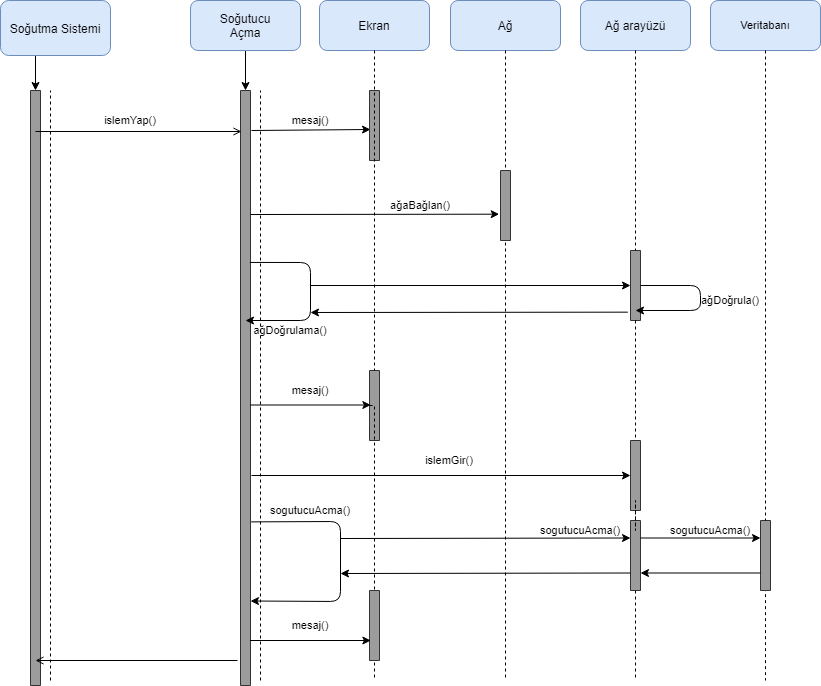

The diagram above was exported from draw.io. Its source (the exported page's mxGraphModel, read from the mxfile embedded in the PNG):
<mxGraphModel dx="782" dy="478" grid="1" gridSize="10" guides="1" tooltips="1" connect="1" arrows="1" fold="1" page="1" pageScale="1" pageWidth="827" pageHeight="1169" math="0" shadow="0">
  <root>
    <mxCell id="0" />
    <mxCell id="1" parent="0" />
    <mxCell id="n9kKX-6stjmYfs8LCMxE-10" style="edgeStyle=orthogonalEdgeStyle;rounded=0;orthogonalLoop=1;jettySize=auto;html=1;exitX=0.25;exitY=1;exitDx=0;exitDy=0;entryX=0;entryY=0.5;entryDx=0;entryDy=0;" edge="1" parent="1" source="n9kKX-6stjmYfs8LCMxE-2" target="n9kKX-6stjmYfs8LCMxE-8">
      <mxGeometry relative="1" as="geometry" />
    </mxCell>
    <mxCell id="n9kKX-6stjmYfs8LCMxE-2" value="Soğutma Sistemi" style="rounded=1;whiteSpace=wrap;html=1;fillColor=#dae8fc;strokeColor=#6c8ebf;" vertex="1" parent="1">
      <mxGeometry x="40" y="80" width="110" height="55" as="geometry" />
    </mxCell>
    <mxCell id="n9kKX-6stjmYfs8LCMxE-12" style="edgeStyle=orthogonalEdgeStyle;rounded=0;orthogonalLoop=1;jettySize=auto;html=1;exitX=0.5;exitY=1;exitDx=0;exitDy=0;" edge="1" parent="1" source="n9kKX-6stjmYfs8LCMxE-3">
      <mxGeometry relative="1" as="geometry">
        <mxPoint x="285" y="170" as="targetPoint" />
      </mxGeometry>
    </mxCell>
    <mxCell id="n9kKX-6stjmYfs8LCMxE-3" value="Soğutucu&lt;br&gt;Açma" style="rounded=1;whiteSpace=wrap;html=1;fillColor=#dae8fc;strokeColor=#6c8ebf;" vertex="1" parent="1">
      <mxGeometry x="230" y="80" width="110" height="50" as="geometry" />
    </mxCell>
    <mxCell id="n9kKX-6stjmYfs8LCMxE-33" style="edgeStyle=orthogonalEdgeStyle;rounded=0;jumpSize=6;orthogonalLoop=1;jettySize=auto;html=1;exitX=1;exitY=0.5;exitDx=0;exitDy=0;endArrow=none;endFill=0;strokeColor=#000000;strokeWidth=1;fontSize=11;dashed=1;" edge="1" parent="1" source="n9kKX-6stjmYfs8LCMxE-55">
      <mxGeometry relative="1" as="geometry">
        <mxPoint x="675" y="760" as="targetPoint" />
        <Array as="points" />
      </mxGeometry>
    </mxCell>
    <mxCell id="n9kKX-6stjmYfs8LCMxE-4" value="Ağ arayüzü" style="rounded=1;whiteSpace=wrap;html=1;fillColor=#dae8fc;strokeColor=#6c8ebf;" vertex="1" parent="1">
      <mxGeometry x="620" y="80" width="110" height="50" as="geometry" />
    </mxCell>
    <mxCell id="n9kKX-6stjmYfs8LCMxE-5" value="Ekran" style="rounded=1;whiteSpace=wrap;html=1;fillColor=#dae8fc;strokeColor=#6c8ebf;" vertex="1" parent="1">
      <mxGeometry x="359" y="80" width="110" height="50" as="geometry" />
    </mxCell>
    <mxCell id="n9kKX-6stjmYfs8LCMxE-22" style="edgeStyle=orthogonalEdgeStyle;rounded=0;jumpSize=6;orthogonalLoop=1;jettySize=auto;html=1;exitX=0.5;exitY=1;exitDx=0;exitDy=0;endArrow=none;endFill=0;strokeColor=#000000;strokeWidth=1;fontSize=11;dashed=1;" edge="1" parent="1" source="n9kKX-6stjmYfs8LCMxE-66">
      <mxGeometry relative="1" as="geometry">
        <mxPoint x="414" y="760" as="targetPoint" />
        <Array as="points">
          <mxPoint x="414" y="705" />
        </Array>
      </mxGeometry>
    </mxCell>
    <mxCell id="n9kKX-6stjmYfs8LCMxE-26" style="edgeStyle=orthogonalEdgeStyle;rounded=0;jumpSize=6;orthogonalLoop=1;jettySize=auto;html=1;exitX=0.5;exitY=1;exitDx=0;exitDy=0;endArrow=none;endFill=0;strokeColor=#000000;strokeWidth=1;fontSize=11;dashed=1;" edge="1" parent="1" source="n9kKX-6stjmYfs8LCMxE-24">
      <mxGeometry relative="1" as="geometry">
        <mxPoint x="545" y="760" as="targetPoint" />
        <Array as="points">
          <mxPoint x="545" y="285" />
        </Array>
      </mxGeometry>
    </mxCell>
    <mxCell id="n9kKX-6stjmYfs8LCMxE-6" value="Ağ" style="rounded=1;whiteSpace=wrap;html=1;fillColor=#dae8fc;strokeColor=#6c8ebf;" vertex="1" parent="1">
      <mxGeometry x="490" y="80" width="110" height="50" as="geometry" />
    </mxCell>
    <mxCell id="n9kKX-6stjmYfs8LCMxE-7" value="" style="rounded=0;whiteSpace=wrap;html=1;rotation=90;fillColor=#9C9C9C;strokeColor=#333333;fontColor=#333333;" vertex="1" parent="1">
      <mxGeometry x="-12.5" y="462.5" width="595" height="10" as="geometry" />
    </mxCell>
    <mxCell id="n9kKX-6stjmYfs8LCMxE-8" value="" style="rounded=0;whiteSpace=wrap;html=1;rotation=90;fillColor=#9C9C9C;strokeColor=#333333;fontColor=#333333;" vertex="1" parent="1">
      <mxGeometry x="-222.5" y="462.5" width="595" height="10" as="geometry" />
    </mxCell>
    <mxCell id="n9kKX-6stjmYfs8LCMxE-13" value="" style="endArrow=open;html=1;endFill=0;strokeWidth=1;jumpSize=6;strokeColor=#000000;fontSize=11;" edge="1" parent="1">
      <mxGeometry width="50" height="50" relative="1" as="geometry">
        <mxPoint x="75" y="211" as="sourcePoint" />
        <mxPoint x="281" y="211" as="targetPoint" />
        <Array as="points" />
      </mxGeometry>
    </mxCell>
    <mxCell id="n9kKX-6stjmYfs8LCMxE-14" value="" style="endArrow=none;dashed=1;html=1;strokeColor=#000000;strokeWidth=1;fontSize=11;" edge="1" parent="1">
      <mxGeometry width="50" height="50" relative="1" as="geometry">
        <mxPoint x="90" y="760" as="sourcePoint" />
        <mxPoint x="90" y="170" as="targetPoint" />
      </mxGeometry>
    </mxCell>
    <mxCell id="n9kKX-6stjmYfs8LCMxE-15" value="" style="endArrow=none;dashed=1;html=1;strokeColor=#000000;strokeWidth=1;fontSize=11;" edge="1" parent="1">
      <mxGeometry width="50" height="50" relative="1" as="geometry">
        <mxPoint x="300" y="760" as="sourcePoint" />
        <mxPoint x="300" y="170" as="targetPoint" />
      </mxGeometry>
    </mxCell>
    <mxCell id="n9kKX-6stjmYfs8LCMxE-16" value="islemYap()" style="text;html=1;strokeColor=none;fillColor=none;align=center;verticalAlign=middle;whiteSpace=wrap;rounded=0;fontSize=11;" vertex="1" parent="1">
      <mxGeometry x="150" y="190" width="40" height="20" as="geometry" />
    </mxCell>
    <mxCell id="n9kKX-6stjmYfs8LCMxE-18" value="" style="endArrow=classic;html=1;strokeColor=#000000;strokeWidth=1;fontSize=11;" edge="1" parent="1">
      <mxGeometry width="50" height="50" relative="1" as="geometry">
        <mxPoint x="291" y="210" as="sourcePoint" />
        <mxPoint x="410" y="209" as="targetPoint" />
      </mxGeometry>
    </mxCell>
    <mxCell id="n9kKX-6stjmYfs8LCMxE-19" value="" style="rounded=0;whiteSpace=wrap;html=1;strokeColor=#333333;fillColor=#9C9C9C;fontSize=11;direction=south;" vertex="1" parent="1">
      <mxGeometry x="409" y="170" width="10" height="70" as="geometry" />
    </mxCell>
    <mxCell id="n9kKX-6stjmYfs8LCMxE-21" value="mesaj()" style="text;html=1;strokeColor=none;fillColor=none;align=center;verticalAlign=middle;whiteSpace=wrap;rounded=0;fontSize=11;" vertex="1" parent="1">
      <mxGeometry x="330" y="190" width="40" height="20" as="geometry" />
    </mxCell>
    <mxCell id="n9kKX-6stjmYfs8LCMxE-23" value="" style="endArrow=open;html=1;strokeColor=#000000;strokeWidth=1;fontSize=11;endFill=0;" edge="1" parent="1">
      <mxGeometry width="50" height="50" relative="1" as="geometry">
        <mxPoint x="277" y="740" as="sourcePoint" />
        <mxPoint x="75" y="740" as="targetPoint" />
      </mxGeometry>
    </mxCell>
    <mxCell id="n9kKX-6stjmYfs8LCMxE-24" value="" style="rounded=0;whiteSpace=wrap;html=1;strokeColor=#333333;fillColor=#9C9C9C;fontSize=11;direction=south;" vertex="1" parent="1">
      <mxGeometry x="540" y="250" width="10" height="70" as="geometry" />
    </mxCell>
    <mxCell id="n9kKX-6stjmYfs8LCMxE-30" style="edgeStyle=orthogonalEdgeStyle;rounded=0;jumpSize=6;orthogonalLoop=1;jettySize=auto;html=1;exitX=0.5;exitY=1;exitDx=0;exitDy=0;endArrow=none;endFill=0;strokeColor=#000000;strokeWidth=1;fontSize=11;dashed=1;" edge="1" parent="1" source="n9kKX-6stjmYfs8LCMxE-6" target="n9kKX-6stjmYfs8LCMxE-24">
      <mxGeometry relative="1" as="geometry">
        <mxPoint x="545" y="560" as="targetPoint" />
        <mxPoint x="545" y="130" as="sourcePoint" />
      </mxGeometry>
    </mxCell>
    <mxCell id="n9kKX-6stjmYfs8LCMxE-31" value="" style="endArrow=classic;html=1;strokeColor=#000000;strokeWidth=1;fontSize=11;entryX=0.624;entryY=1.133;entryDx=0;entryDy=0;entryPerimeter=0;" edge="1" parent="1" target="n9kKX-6stjmYfs8LCMxE-24">
      <mxGeometry width="50" height="50" relative="1" as="geometry">
        <mxPoint x="290" y="294" as="sourcePoint" />
        <mxPoint x="390" y="280" as="targetPoint" />
      </mxGeometry>
    </mxCell>
    <mxCell id="n9kKX-6stjmYfs8LCMxE-32" value="ağaBağlan()" style="text;html=1;strokeColor=none;fillColor=none;align=center;verticalAlign=middle;whiteSpace=wrap;rounded=0;fontSize=11;" vertex="1" parent="1">
      <mxGeometry x="440" y="275" width="40" height="20" as="geometry" />
    </mxCell>
    <mxCell id="n9kKX-6stjmYfs8LCMxE-25" value="" style="rounded=0;whiteSpace=wrap;html=1;strokeColor=#333333;fillColor=#9C9C9C;fontSize=11;direction=south;" vertex="1" parent="1">
      <mxGeometry x="670" y="330" width="10" height="70" as="geometry" />
    </mxCell>
    <mxCell id="n9kKX-6stjmYfs8LCMxE-34" style="edgeStyle=orthogonalEdgeStyle;rounded=0;jumpSize=6;orthogonalLoop=1;jettySize=auto;html=1;exitX=0.5;exitY=1;exitDx=0;exitDy=0;endArrow=none;endFill=0;strokeColor=#000000;strokeWidth=1;fontSize=11;dashed=1;" edge="1" parent="1" source="n9kKX-6stjmYfs8LCMxE-4" target="n9kKX-6stjmYfs8LCMxE-25">
      <mxGeometry relative="1" as="geometry">
        <mxPoint x="675" y="560" as="targetPoint" />
        <mxPoint x="675" y="130" as="sourcePoint" />
      </mxGeometry>
    </mxCell>
    <mxCell id="n9kKX-6stjmYfs8LCMxE-35" value="" style="endArrow=classic;html=1;strokeColor=#000000;strokeWidth=1;fontSize=11;entryX=0.5;entryY=1;entryDx=0;entryDy=0;" edge="1" parent="1" target="n9kKX-6stjmYfs8LCMxE-25">
      <mxGeometry width="50" height="50" relative="1" as="geometry">
        <mxPoint x="350" y="365" as="sourcePoint" />
        <mxPoint x="530" y="360" as="targetPoint" />
      </mxGeometry>
    </mxCell>
    <mxCell id="n9kKX-6stjmYfs8LCMxE-36" value="" style="endArrow=classic;html=1;strokeColor=#000000;strokeWidth=1;fontSize=11;exitX=0.5;exitY=0;exitDx=0;exitDy=0;entryX=0.857;entryY=0.5;entryDx=0;entryDy=0;entryPerimeter=0;" edge="1" parent="1" source="n9kKX-6stjmYfs8LCMxE-25" target="n9kKX-6stjmYfs8LCMxE-25">
      <mxGeometry width="50" height="50" relative="1" as="geometry">
        <mxPoint x="690" y="400" as="sourcePoint" />
        <mxPoint x="740" y="420" as="targetPoint" />
        <Array as="points">
          <mxPoint x="740" y="365" />
          <mxPoint x="740" y="390" />
        </Array>
      </mxGeometry>
    </mxCell>
    <mxCell id="n9kKX-6stjmYfs8LCMxE-37" value="ağDoğrula()" style="text;html=1;strokeColor=none;fillColor=none;align=center;verticalAlign=middle;whiteSpace=wrap;rounded=0;fontSize=11;" vertex="1" parent="1">
      <mxGeometry x="750" y="360" width="40" height="40" as="geometry" />
    </mxCell>
    <mxCell id="n9kKX-6stjmYfs8LCMxE-38" value="" style="endArrow=classic;html=1;strokeColor=#000000;strokeWidth=1;fontSize=11;exitX=0.289;exitY=0.067;exitDx=0;exitDy=0;exitPerimeter=0;" edge="1" parent="1" source="n9kKX-6stjmYfs8LCMxE-7">
      <mxGeometry width="50" height="50" relative="1" as="geometry">
        <mxPoint x="310" y="380" as="sourcePoint" />
        <mxPoint x="285" y="400" as="targetPoint" />
        <Array as="points">
          <mxPoint x="350" y="342" />
          <mxPoint x="350" y="400" />
        </Array>
      </mxGeometry>
    </mxCell>
    <mxCell id="n9kKX-6stjmYfs8LCMxE-39" value="" style="endArrow=classic;html=1;strokeColor=#000000;strokeWidth=1;fontSize=11;exitX=0.881;exitY=1.267;exitDx=0;exitDy=0;exitPerimeter=0;" edge="1" parent="1" source="n9kKX-6stjmYfs8LCMxE-25">
      <mxGeometry width="50" height="50" relative="1" as="geometry">
        <mxPoint x="580" y="480" as="sourcePoint" />
        <mxPoint x="350" y="392" as="targetPoint" />
      </mxGeometry>
    </mxCell>
    <mxCell id="n9kKX-6stjmYfs8LCMxE-40" value="ağDoğrulama()" style="text;html=1;strokeColor=none;fillColor=none;align=center;verticalAlign=middle;whiteSpace=wrap;rounded=0;fontSize=11;" vertex="1" parent="1">
      <mxGeometry x="310" y="400" width="40" height="20" as="geometry" />
    </mxCell>
    <mxCell id="n9kKX-6stjmYfs8LCMxE-41" value="" style="rounded=0;whiteSpace=wrap;html=1;strokeColor=#333333;fillColor=#9C9C9C;fontSize=11;direction=south;" vertex="1" parent="1">
      <mxGeometry x="409" y="450" width="10" height="70" as="geometry" />
    </mxCell>
    <mxCell id="n9kKX-6stjmYfs8LCMxE-42" style="edgeStyle=orthogonalEdgeStyle;rounded=0;jumpSize=6;orthogonalLoop=1;jettySize=auto;html=1;exitX=0.5;exitY=1;exitDx=0;exitDy=0;endArrow=none;endFill=0;strokeColor=#000000;strokeWidth=1;fontSize=11;dashed=1;" edge="1" parent="1" source="n9kKX-6stjmYfs8LCMxE-5" target="n9kKX-6stjmYfs8LCMxE-41">
      <mxGeometry relative="1" as="geometry">
        <mxPoint x="414" y="130" as="sourcePoint" />
        <mxPoint x="414" y="560" as="targetPoint" />
      </mxGeometry>
    </mxCell>
    <mxCell id="n9kKX-6stjmYfs8LCMxE-43" value="mesaj()" style="text;html=1;strokeColor=none;fillColor=none;align=center;verticalAlign=middle;whiteSpace=wrap;rounded=0;fontSize=11;" vertex="1" parent="1">
      <mxGeometry x="330" y="460" width="40" height="20" as="geometry" />
    </mxCell>
    <mxCell id="n9kKX-6stjmYfs8LCMxE-44" value="" style="endArrow=classic;html=1;strokeColor=#000000;strokeWidth=1;fontSize=11;exitX=0.1;exitY=0.067;exitDx=0;exitDy=0;exitPerimeter=0;" edge="1" parent="1">
      <mxGeometry width="50" height="50" relative="1" as="geometry">
        <mxPoint x="289.6699999999999" y="484.5" as="sourcePoint" />
        <mxPoint x="410.34" y="484.5" as="targetPoint" />
      </mxGeometry>
    </mxCell>
    <mxCell id="n9kKX-6stjmYfs8LCMxE-47" style="edgeStyle=orthogonalEdgeStyle;jumpSize=6;orthogonalLoop=1;jettySize=auto;html=1;exitX=0.5;exitY=1;exitDx=0;exitDy=0;endArrow=none;endFill=0;strokeColor=#000000;strokeWidth=1;fontSize=11;rounded=1;dashed=1;" edge="1" parent="1" source="n9kKX-6stjmYfs8LCMxE-57">
      <mxGeometry relative="1" as="geometry">
        <mxPoint x="805" y="760" as="targetPoint" />
        <Array as="points">
          <mxPoint x="805" y="635" />
        </Array>
      </mxGeometry>
    </mxCell>
    <mxCell id="n9kKX-6stjmYfs8LCMxE-46" value="Veritabanı" style="rounded=1;whiteSpace=wrap;html=1;strokeColor=#6c8ebf;fillColor=#dae8fc;fontSize=11;" vertex="1" parent="1">
      <mxGeometry x="750" y="80" width="110" height="50" as="geometry" />
    </mxCell>
    <mxCell id="n9kKX-6stjmYfs8LCMxE-51" value="" style="endArrow=classic;html=1;strokeColor=#000000;strokeWidth=1;fontSize=11;entryX=0.5;entryY=1;entryDx=0;entryDy=0;" edge="1" parent="1" target="n9kKX-6stjmYfs8LCMxE-49">
      <mxGeometry width="50" height="50" relative="1" as="geometry">
        <mxPoint x="291" y="555" as="sourcePoint" />
        <mxPoint x="380" y="580" as="targetPoint" />
      </mxGeometry>
    </mxCell>
    <mxCell id="n9kKX-6stjmYfs8LCMxE-52" value="islemGir()" style="text;html=1;strokeColor=none;fillColor=none;align=center;verticalAlign=middle;whiteSpace=wrap;rounded=0;fontSize=11;" vertex="1" parent="1">
      <mxGeometry x="469" y="530" width="40" height="20" as="geometry" />
    </mxCell>
    <mxCell id="n9kKX-6stjmYfs8LCMxE-49" value="" style="rounded=0;whiteSpace=wrap;html=1;strokeColor=#333333;fillColor=#9C9C9C;fontSize=11;direction=south;" vertex="1" parent="1">
      <mxGeometry x="670" y="520" width="10" height="70" as="geometry" />
    </mxCell>
    <mxCell id="n9kKX-6stjmYfs8LCMxE-53" style="edgeStyle=orthogonalEdgeStyle;rounded=0;jumpSize=6;orthogonalLoop=1;jettySize=auto;html=1;exitX=1;exitY=0.5;exitDx=0;exitDy=0;endArrow=none;endFill=0;strokeColor=#000000;strokeWidth=1;fontSize=11;dashed=1;" edge="1" parent="1" source="n9kKX-6stjmYfs8LCMxE-25" target="n9kKX-6stjmYfs8LCMxE-49">
      <mxGeometry relative="1" as="geometry">
        <mxPoint x="675" y="760" as="targetPoint" />
        <mxPoint x="675" y="400" as="sourcePoint" />
        <Array as="points" />
      </mxGeometry>
    </mxCell>
    <mxCell id="n9kKX-6stjmYfs8LCMxE-54" value="" style="endArrow=classic;html=1;strokeColor=#000000;strokeWidth=1;fontSize=11;exitX=0.725;exitY=-0.067;exitDx=0;exitDy=0;exitPerimeter=0;entryX=0.858;entryY=0;entryDx=0;entryDy=0;entryPerimeter=0;" edge="1" parent="1" source="n9kKX-6stjmYfs8LCMxE-7" target="n9kKX-6stjmYfs8LCMxE-7">
      <mxGeometry width="50" height="50" relative="1" as="geometry">
        <mxPoint x="330" y="640" as="sourcePoint" />
        <mxPoint x="380" y="670" as="targetPoint" />
        <Array as="points">
          <mxPoint x="380" y="601" />
          <mxPoint x="380" y="681" />
        </Array>
      </mxGeometry>
    </mxCell>
    <mxCell id="n9kKX-6stjmYfs8LCMxE-55" value="" style="rounded=0;whiteSpace=wrap;html=1;strokeColor=#333333;fillColor=#9C9C9C;fontSize=11;direction=south;" vertex="1" parent="1">
      <mxGeometry x="670" y="600" width="10" height="70" as="geometry" />
    </mxCell>
    <mxCell id="n9kKX-6stjmYfs8LCMxE-56" style="edgeStyle=orthogonalEdgeStyle;rounded=0;jumpSize=6;orthogonalLoop=1;jettySize=auto;html=1;exitX=1;exitY=0.5;exitDx=0;exitDy=0;endArrow=none;endFill=0;strokeColor=#000000;strokeWidth=1;fontSize=11;dashed=1;" edge="1" parent="1" source="n9kKX-6stjmYfs8LCMxE-49" target="n9kKX-6stjmYfs8LCMxE-55">
      <mxGeometry relative="1" as="geometry">
        <mxPoint x="675" y="760" as="targetPoint" />
        <mxPoint x="675" y="590" as="sourcePoint" />
        <Array as="points" />
      </mxGeometry>
    </mxCell>
    <mxCell id="n9kKX-6stjmYfs8LCMxE-57" value="" style="rounded=0;whiteSpace=wrap;html=1;strokeColor=#333333;fillColor=#9C9C9C;fontSize=11;direction=south;" vertex="1" parent="1">
      <mxGeometry x="800" y="600" width="10" height="70" as="geometry" />
    </mxCell>
    <mxCell id="n9kKX-6stjmYfs8LCMxE-58" style="edgeStyle=orthogonalEdgeStyle;jumpSize=6;orthogonalLoop=1;jettySize=auto;html=1;exitX=0.5;exitY=1;exitDx=0;exitDy=0;endArrow=none;endFill=0;strokeColor=#000000;strokeWidth=1;fontSize=11;rounded=1;dashed=1;" edge="1" parent="1" source="n9kKX-6stjmYfs8LCMxE-46" target="n9kKX-6stjmYfs8LCMxE-57">
      <mxGeometry relative="1" as="geometry">
        <mxPoint x="805" y="760" as="targetPoint" />
        <mxPoint x="805" y="130" as="sourcePoint" />
      </mxGeometry>
    </mxCell>
    <mxCell id="n9kKX-6stjmYfs8LCMxE-59" value="sogutucuAcma()" style="text;html=1;strokeColor=none;fillColor=none;align=center;verticalAlign=middle;whiteSpace=wrap;rounded=0;fontSize=11;" vertex="1" parent="1">
      <mxGeometry x="330" y="580" width="40" height="20" as="geometry" />
    </mxCell>
    <mxCell id="n9kKX-6stjmYfs8LCMxE-60" value="" style="endArrow=classic;html=1;strokeColor=#000000;strokeWidth=1;fontSize=11;entryX=0.25;entryY=1;entryDx=0;entryDy=0;" edge="1" parent="1" target="n9kKX-6stjmYfs8LCMxE-55">
      <mxGeometry width="50" height="50" relative="1" as="geometry">
        <mxPoint x="380" y="618" as="sourcePoint" />
        <mxPoint x="510" y="660" as="targetPoint" />
      </mxGeometry>
    </mxCell>
    <mxCell id="n9kKX-6stjmYfs8LCMxE-61" value="" style="endArrow=classic;html=1;strokeColor=#000000;strokeWidth=1;fontSize=11;exitX=0.75;exitY=1;exitDx=0;exitDy=0;" edge="1" parent="1" source="n9kKX-6stjmYfs8LCMxE-55">
      <mxGeometry width="50" height="50" relative="1" as="geometry">
        <mxPoint x="510" y="730" as="sourcePoint" />
        <mxPoint x="380" y="653" as="targetPoint" />
      </mxGeometry>
    </mxCell>
    <mxCell id="n9kKX-6stjmYfs8LCMxE-62" value="" style="endArrow=classic;html=1;strokeColor=#000000;strokeWidth=1;fontSize=11;exitX=0.25;exitY=0;exitDx=0;exitDy=0;entryX=0.25;entryY=1;entryDx=0;entryDy=0;" edge="1" parent="1" source="n9kKX-6stjmYfs8LCMxE-55" target="n9kKX-6stjmYfs8LCMxE-57">
      <mxGeometry width="50" height="50" relative="1" as="geometry">
        <mxPoint x="730" y="660" as="sourcePoint" />
        <mxPoint x="780" y="610" as="targetPoint" />
      </mxGeometry>
    </mxCell>
    <mxCell id="n9kKX-6stjmYfs8LCMxE-63" value="" style="endArrow=classic;html=1;strokeColor=#000000;strokeWidth=1;fontSize=11;entryX=0.75;entryY=0;entryDx=0;entryDy=0;exitX=0.75;exitY=1;exitDx=0;exitDy=0;" edge="1" parent="1" source="n9kKX-6stjmYfs8LCMxE-57" target="n9kKX-6stjmYfs8LCMxE-55">
      <mxGeometry width="50" height="50" relative="1" as="geometry">
        <mxPoint x="730" y="720" as="sourcePoint" />
        <mxPoint x="780" y="670" as="targetPoint" />
      </mxGeometry>
    </mxCell>
    <mxCell id="n9kKX-6stjmYfs8LCMxE-64" value="sogutucuAcma()" style="text;html=1;strokeColor=none;fillColor=none;align=center;verticalAlign=middle;whiteSpace=wrap;rounded=0;fontSize=11;" vertex="1" parent="1">
      <mxGeometry x="600" y="600" width="40" height="20" as="geometry" />
    </mxCell>
    <mxCell id="n9kKX-6stjmYfs8LCMxE-65" value="sogutucuAcma()" style="text;html=1;strokeColor=none;fillColor=none;align=center;verticalAlign=middle;whiteSpace=wrap;rounded=0;fontSize=11;" vertex="1" parent="1">
      <mxGeometry x="730" y="585" width="40" height="50" as="geometry" />
    </mxCell>
    <mxCell id="n9kKX-6stjmYfs8LCMxE-66" value="" style="rounded=0;whiteSpace=wrap;html=1;strokeColor=#333333;fillColor=#9C9C9C;fontSize=11;direction=south;" vertex="1" parent="1">
      <mxGeometry x="409" y="670" width="10" height="70" as="geometry" />
    </mxCell>
    <mxCell id="n9kKX-6stjmYfs8LCMxE-68" style="edgeStyle=orthogonalEdgeStyle;rounded=0;jumpSize=6;orthogonalLoop=1;jettySize=auto;html=1;exitX=0.5;exitY=1;exitDx=0;exitDy=0;endArrow=none;endFill=0;strokeColor=#000000;strokeWidth=1;fontSize=11;dashed=1;" edge="1" parent="1" source="n9kKX-6stjmYfs8LCMxE-41" target="n9kKX-6stjmYfs8LCMxE-66">
      <mxGeometry relative="1" as="geometry">
        <mxPoint x="409" y="485" as="sourcePoint" />
        <mxPoint x="414" y="760" as="targetPoint" />
        <Array as="points">
          <mxPoint x="414" y="485" />
        </Array>
      </mxGeometry>
    </mxCell>
    <mxCell id="n9kKX-6stjmYfs8LCMxE-69" value="mesaj()" style="text;html=1;strokeColor=none;fillColor=none;align=center;verticalAlign=middle;whiteSpace=wrap;rounded=0;fontSize=11;" vertex="1" parent="1">
      <mxGeometry x="330" y="695" width="40" height="20" as="geometry" />
    </mxCell>
    <mxCell id="n9kKX-6stjmYfs8LCMxE-70" value="" style="endArrow=classic;html=1;strokeColor=#000000;strokeWidth=1;fontSize=11;exitX=0.1;exitY=0.067;exitDx=0;exitDy=0;exitPerimeter=0;" edge="1" parent="1">
      <mxGeometry width="50" height="50" relative="1" as="geometry">
        <mxPoint x="289.66999999999985" y="720" as="sourcePoint" />
        <mxPoint x="410.3399999999999" y="720" as="targetPoint" />
      </mxGeometry>
    </mxCell>
  </root>
</mxGraphModel>